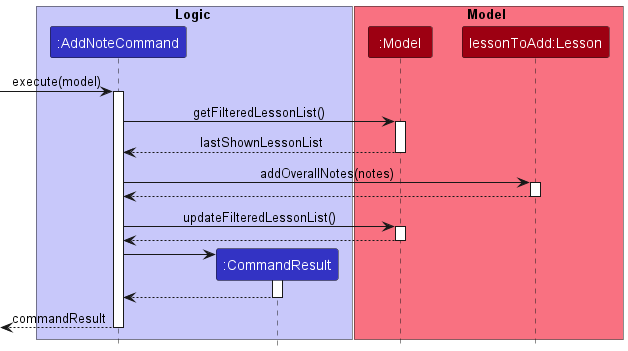

The diagram above was rendered by PlantUML. Its source (embedded in the PNG):
@startuml
!include style.puml

box Logic LOGIC_COLOR_T1
participant ":AddNoteCommand" as AddNoteCommand LOGIC_COLOR
participant ":CommandResult" as CommandResult LOGIC_COLOR
end box

box Model MODEL_COLOR_T1
participant ":Model" as Model MODEL_COLOR
participant "lessonToAdd:Lesson" as Lesson MODEL_COLOR
end box

-> AddNoteCommand : execute(model)
activate AddNoteCommand

AddNoteCommand -> Model : getFilteredLessonList()
activate Model

Model --> AddNoteCommand : lastShownLessonList
deactivate Model

AddNoteCommand -> Lesson : addOverallNotes(notes)
activate Lesson

Lesson --> AddNoteCommand
deactivate Lesson

AddNoteCommand -> Model : updateFilteredLessonList()
activate Model

Model --> AddNoteCommand
deactivate Model

create CommandResult
AddNoteCommand -> CommandResult
activate CommandResult

CommandResult --> AddNoteCommand
deactivate CommandResult

[<--AddNoteCommand : commandResult
deactivate AddNoteCommand

@enduml